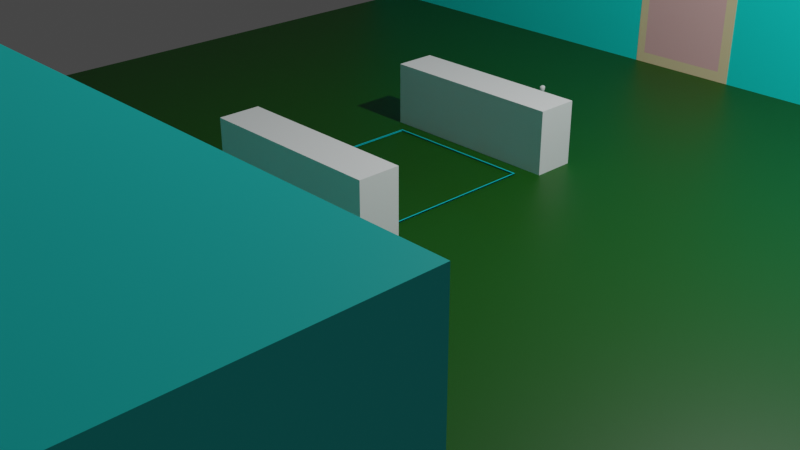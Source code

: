 # Source: CaptureMap.blend  (saved by Blender 3.6.13; exported with 4.5.12 LTS)
import bpy
from mathutils import Matrix  # noqa: F401  (used for matrix-valued properties, if any)

bpy.ops.wm.read_factory_settings(use_empty=True)
scene = bpy.context.scene
scene.name = 'Scene'

# ---- collections
col_collection = bpy.data.collections.new('Collection'); scene.collection.children.link(col_collection)
col_spawnroom_a = bpy.data.collections.new('SpawnRoom A'); scene.collection.children.link(col_spawnroom_a)
col_spawnroom_b = bpy.data.collections.new('SpawnRoom B'); scene.collection.children.link(col_spawnroom_b)

# ---- materials (node trees are filled in below, after node groups)
mat_material_001 = bpy.data.materials.new('Material.001')
mat_material_001.use_transparent_shadow = False
mat_material = bpy.data.materials.new('Material')
mat_material.alpha_threshold = 0.0
mat_material.use_transparent_shadow = False
mat_material.roughness = 0.5
mat_material.line_color = (0.0, 0.0, 0.0, 1.0)
mat_material_002 = bpy.data.materials.new('Material.002')
mat_material_002.use_transparent_shadow = False
mat_material_013 = bpy.data.materials.new('Material.013')
mat_material_013.use_transparent_shadow = False
mat_glass = bpy.data.materials.new('glass')
mat_glass.use_transparent_shadow = False
mat_material_015 = bpy.data.materials.new('Material.015')
mat_material_015.use_transparent_shadow = False
mat_material_014 = bpy.data.materials.new('Material.014')
mat_material_014.use_transparent_shadow = False
mat_glass_001 = bpy.data.materials.new('glass.001')
mat_glass_001.use_transparent_shadow = False

# ---- material node trees
mat_material_001.use_nodes = True; mat_material_001.node_tree.nodes.clear()
_N = mat_material_001.node_tree.nodes; _L = mat_material_001.node_tree.links
n0 = _N.new('ShaderNodeBsdfPrincipled'); n0.name = 'Principled BSDF'; n0.location = (10, 300)
n0.distribution = 'GGX'
n0.subsurface_method = 'RANDOM_WALK_SKIN'
n0.inputs[0].default_value = (0.004411, 0.07301, 0.0, 1.0)
n0.inputs[3].default_value = 1.45
n0.inputs[27].default_value = (0.0, 0.0, 0.0, 1.0)
n0.inputs[28].default_value = 1.0
n1 = _N.new('ShaderNodeOutputMaterial'); n1.name = 'Material Output'; n1.location = (300, 300)
_L.new(n0.outputs[0], n1.inputs[0])
n1.is_active_output = True
mat_material.use_nodes = True; mat_material.node_tree.nodes.clear()
_N = mat_material.node_tree.nodes; _L = mat_material.node_tree.links
n0 = _N.new('ShaderNodeOutputMaterial'); n0.name = 'Material Output'; n0.location = (300, 300)
n1 = _N.new('ShaderNodeBsdfPrincipled'); n1.name = 'Principled BSDF'; n1.location = (10, 300)
n1.distribution = 'GGX'
n1.subsurface_method = 'RANDOM_WALK_SKIN'
n1.inputs[0].default_value = (0.0, 0.7464, 0.8, 1.0)
n1.inputs[3].default_value = 1.45
n1.inputs[27].default_value = (0.0, 0.0, 0.0, 1.0)
n1.inputs[28].default_value = 1.0
_L.new(n1.outputs[0], n0.inputs[0])
n0.is_active_output = True
mat_material_002.use_nodes = True; mat_material_002.node_tree.nodes.clear()
_N = mat_material_002.node_tree.nodes; _L = mat_material_002.node_tree.links
n0 = _N.new('ShaderNodeBsdfPrincipled'); n0.name = 'Principled BSDF'; n0.location = (10, 300)
n0.distribution = 'GGX'
n0.subsurface_method = 'RANDOM_WALK_SKIN'
n0.inputs[0].default_value = (0.003196, 0.8, 0.7454, 1.0)
n0.inputs[3].default_value = 1.45
n0.inputs[27].default_value = (0.0, 0.0, 0.0, 1.0)
n0.inputs[28].default_value = 1.0
n1 = _N.new('ShaderNodeOutputMaterial'); n1.name = 'Material Output'; n1.location = (300, 300)
_L.new(n0.outputs[0], n1.inputs[0])
n1.is_active_output = True
mat_material_013.use_nodes = True; mat_material_013.node_tree.nodes.clear()
_N = mat_material_013.node_tree.nodes; _L = mat_material_013.node_tree.links
n0 = _N.new('ShaderNodeBsdfPrincipled'); n0.name = 'Principled BSDF'; n0.location = (10, 300)
n0.distribution = 'GGX'
n0.subsurface_method = 'RANDOM_WALK_SKIN'
n0.inputs[0].default_value = (0.8, 0.6458, 0.3747, 1.0)
n0.inputs[3].default_value = 1.45
n0.inputs[27].default_value = (0.0, 0.0, 0.0, 1.0)
n0.inputs[28].default_value = 1.0
n1 = _N.new('ShaderNodeOutputMaterial'); n1.name = 'Material Output'; n1.location = (300, 300)
_L.new(n0.outputs[0], n1.inputs[0])
n1.is_active_output = True
mat_glass.use_nodes = True; mat_glass.node_tree.nodes.clear()
_N = mat_glass.node_tree.nodes; _L = mat_glass.node_tree.links
n0 = _N.new('ShaderNodeBsdfPrincipled'); n0.name = 'Principled BSDF'; n0.location = (10, 300)
n0.distribution = 'GGX'
n0.subsurface_method = 'RANDOM_WALK_SKIN'
n0.inputs[0].default_value = (0.8, 0.4503, 0.456, 1.0)
n0.inputs[3].default_value = 1.45
n0.inputs[27].default_value = (0.0, 0.0, 0.0, 1.0)
n0.inputs[28].default_value = 1.0
n1 = _N.new('ShaderNodeOutputMaterial'); n1.name = 'Material Output'; n1.location = (300, 300)
_L.new(n0.outputs[0], n1.inputs[0])
n1.is_active_output = True
mat_material_015.use_nodes = True; mat_material_015.node_tree.nodes.clear()
_N = mat_material_015.node_tree.nodes; _L = mat_material_015.node_tree.links
n0 = _N.new('ShaderNodeBsdfPrincipled'); n0.name = 'Principled BSDF'; n0.location = (10, 300)
n0.distribution = 'GGX'
n0.subsurface_method = 'RANDOM_WALK_SKIN'
n0.inputs[0].default_value = (0.003196, 0.8, 0.7454, 1.0)
n0.inputs[3].default_value = 1.45
n0.inputs[27].default_value = (0.0, 0.0, 0.0, 1.0)
n0.inputs[28].default_value = 1.0
n1 = _N.new('ShaderNodeOutputMaterial'); n1.name = 'Material Output'; n1.location = (300, 300)
_L.new(n0.outputs[0], n1.inputs[0])
n1.is_active_output = True
mat_material_014.use_nodes = True; mat_material_014.node_tree.nodes.clear()
_N = mat_material_014.node_tree.nodes; _L = mat_material_014.node_tree.links
n0 = _N.new('ShaderNodeBsdfPrincipled'); n0.name = 'Principled BSDF'; n0.location = (10, 300)
n0.distribution = 'GGX'
n0.subsurface_method = 'RANDOM_WALK_SKIN'
n0.inputs[0].default_value = (0.8, 0.6458, 0.3747, 1.0)
n0.inputs[3].default_value = 1.45
n0.inputs[27].default_value = (0.0, 0.0, 0.0, 1.0)
n0.inputs[28].default_value = 1.0
n1 = _N.new('ShaderNodeOutputMaterial'); n1.name = 'Material Output'; n1.location = (300, 300)
_L.new(n0.outputs[0], n1.inputs[0])
n1.is_active_output = True
mat_glass_001.use_nodes = True; mat_glass_001.node_tree.nodes.clear()
_N = mat_glass_001.node_tree.nodes; _L = mat_glass_001.node_tree.links
n0 = _N.new('ShaderNodeBsdfPrincipled'); n0.name = 'Principled BSDF'; n0.location = (10, 300)
n0.distribution = 'GGX'
n0.subsurface_method = 'RANDOM_WALK_SKIN'
n0.inputs[0].default_value = (0.8, 0.4503, 0.456, 1.0)
n0.inputs[3].default_value = 1.45
n0.inputs[27].default_value = (0.0, 0.0, 0.0, 1.0)
n0.inputs[28].default_value = 1.0
n1 = _N.new('ShaderNodeOutputMaterial'); n1.name = 'Material Output'; n1.location = (300, 300)
_L.new(n0.outputs[0], n1.inputs[0])
n1.is_active_output = True

# ---- world
world_world = bpy.data.worlds.new('World'); scene.world = world_world
world_world.use_nodes = True; world_world.node_tree.nodes.clear()
_N = world_world.node_tree.nodes; _L = world_world.node_tree.links
n0 = _N.new('ShaderNodeOutputWorld'); n0.name = 'World Output'; n0.location = (300, 300)
n1 = _N.new('ShaderNodeBackground'); n1.name = 'Background'; n1.location = (10, 300)
n1.inputs[0].default_value = (0.05088, 0.05088, 0.05088, 1.0)
_L.new(n1.outputs[0], n0.inputs[0])
n0.is_active_output = True
world_world.color = (0.05088, 0.05088, 0.05088)
world_world.use_sun_shadow = False
world_world.sun_shadow_jitter_overblur = 0.0

# ---- cameras
cam_camera = bpy.data.cameras.new('Camera')
cam_camera.clip_end = 100.0
cam_camera.ortho_scale = 7.314

# ---- lights
light_light = bpy.data.lights.new('Light', 'POINT')
light_light.transmission_factor = 0.0
light_light.energy = 1000.0
light_light.shadow_soft_size = 0.1
light_light.shadow_maximum_resolution = 0.006
light_light.use_absolute_resolution = True

# ---- meshes
me_cube = bpy.data.meshes.new('Cube')
me_cube.from_pydata([(1.0, 1.0, 2.0), (1.0, 1.0, 0.0), (1.0, -1.0, 2.0), (1.0, -1.0, 0.0), (-1.0, 1.0, 2.0), (-1.0, 1.0, 0.0), (-1.0, -1.0, 2.0), (-1.0, -1.0, 0.0)], [], [(0, 4, 6, 2), (3, 2, 6, 7), (7, 6, 4, 5), (5, 1, 3, 7), (1, 0, 2, 3), (5, 4, 0, 1)])
_uv = me_cube.uv_layers.new(name='UVMap')
_uv.uv.foreach_set('vector', [0.625, 0.5, 0.875, 0.5, 0.875, 0.75, 0.625, 0.75, 0.375, 0.75, 0.625, 0.75, 0.625, 1.0, 0.375, 1.0, 0.375, 0.0, 0.625, 0.0, 0.625, 0.25, 0.375, 0.25, 0.125, 0.5, 0.375, 0.5, 0.375, 0.75, 0.125, 0.75, 0.375, 0.5, 0.625, 0.5, 0.625, 0.75, 0.375, 0.75, 0.375, 0.25, 0.625, 0.25, 0.625, 0.5, 0.375, 0.5])
me_cube.materials.append(mat_material_001)
me_cube.use_mirror_vertex_groups = False
me_cube.update()
me_cube_001 = bpy.data.meshes.new('Cube.001')
me_cube_001.from_pydata([(0.9301, 0.9301, 2.317), (0.9301, 0.9301, 2.329), (0.9301, -0.9301, 2.317), (0.9301, -0.9301, 2.329), (-0.9301, 0.9301, 2.317), (-0.9301, 0.9301, 2.329), (-0.9301, -0.9301, 2.317), (-0.9301, -0.9301, 2.329), (0.9181, 0.9181, 2.323), (-0.9181, 0.9181, 2.323), (-0.9181, -0.9181, 2.323), (0.9181, -0.9181, 2.323), (0.9301, 0.9301, 2.562), (0.9181, 0.9181, 2.567), (-0.9181, 0.9181, 2.567), (-0.9301, 0.9301, 2.562), (-0.9301, 0.9301, 2.573), (0.9301, 0.9301, 2.573), (-0.9181, -0.9181, 2.567), (-0.9301, -0.9301, 2.562), (-0.9301, -0.9301, 2.573), (0.9181, -0.9181, 2.567), (0.9301, -0.9301, 2.562), (0.9301, -0.9301, 2.573)], [], [(8, 0, 4, 9), (9, 5, 1, 8), (9, 4, 6, 10), (10, 7, 5, 9), (10, 6, 2, 11), (11, 3, 7, 10), (11, 2, 0, 8), (8, 1, 3, 11), (13, 14, 15, 12), (14, 13, 17, 16), (14, 18, 19, 15), (18, 14, 16, 20), (18, 21, 22, 19), (21, 18, 20, 23), (21, 13, 12, 22), (13, 21, 23, 17), (3, 1, 17, 23), (1, 5, 16, 17), (5, 7, 20, 16), (6, 4, 15, 19), (0, 2, 22, 12), (7, 3, 23, 20), (2, 6, 19, 22), (4, 0, 12, 15)])
_uv = me_cube_001.uv_layers.new(name='UVMap')
_uv.uv.foreach_set('vector', [0.625, 0.5, 0.625, 0.5, 0.875, 0.5, 0.875, 0.5, 0.875, 0.5, 0.875, 0.5, 0.625, 0.5, 0.625, 0.5, 0.875, 0.5, 0.875, 0.5, 0.875, 0.75, 0.875, 0.75, 0.875, 0.75, 0.875, 0.75, 0.875, 0.5, 0.875, 0.5, 0.875, 0.75, 0.875, 0.75, 0.625, 0.75, 0.625, 0.75, 0.625, 0.75, 0.625, 0.75, 0.875, 0.75, 0.875, 0.75, 0.625, 0.75, 0.625, 0.75, 0.625, 0.5, 0.625, 0.5, 0.625, 0.5, 0.625, 0.5, 0.625, 0.75, 0.625, 0.75, 0.625, 0.5, 0.875, 0.5, 0.875, 0.5, 0.625, 0.5, 0.875, 0.5, 0.625, 0.5, 0.625, 0.5, 0.875, 0.5, 0.875, 0.5, 0.875, 0.75, 0.875, 0.75, 0.875, 0.5, 0.875, 0.75, 0.875, 0.5, 0.875, 0.5, 0.875, 0.75, 0.875, 0.75, 0.625, 0.75, 0.625, 0.75, 0.875, 0.75, 0.625, 0.75, 0.875, 0.75, 0.875, 0.75, 0.625, 0.75, 0.625, 0.75, 0.625, 0.5, 0.625, 0.5, 0.625, 0.75, 0.625, 0.5, 0.625, 0.75, 0.625, 0.75, 0.625, 0.5, 0.625, 0.75, 0.625, 0.5, 0.625, 0.5, 0.625, 0.75, 0.625, 0.5, 0.875, 0.5, 0.875, 0.5, 0.625, 0.5, 0.875, 0.5, 0.875, 0.75, 0.875, 0.75, 0.875, 0.5, 0.875, 0.75, 0.875, 0.5, 0.875, 0.5, 0.875, 0.75, 0.625, 0.5, 0.625, 0.75, 0.625, 0.75, 0.625, 0.5, 0.875, 0.75, 0.625, 0.75, 0.625, 0.75, 0.875, 0.75, 0.625, 0.75, 0.875, 0.75, 0.875, 0.75, 0.625, 0.75, 0.875, 0.5, 0.625, 0.5, 0.625, 0.5, 0.875, 0.5])
me_cube_001.materials.append(mat_material)
me_cube_001.use_mirror_vertex_groups = False
me_cube_001.update()
me_cube_003 = bpy.data.meshes.new('Cube.003')
me_cube_003.from_pydata([(0.8852, -0.1344, 3.369), (0.8862, 0.03036, 5.009), (0.8852, 0.8624, 3.369), (1.0, 0.7715, 5.009), (0.0, 0.8301, 3.369), (0.0, 0.9006, 5.009), (0.0, -0.1667, 3.369), (0.0, -0.2912, 5.009), (0.1894, 0.6211, 0.3801), (0.8106, 0.6211, 0.3801), (0.8106, 0.04362, 0.3801), (0.1894, 0.04362, 0.3801), (0.8467, 0.7158, 1.776), (0.1273, 0.7158, 1.776), (0.8467, -0.0511, 1.776), (0.1273, -0.0511, 1.776), (0.8106, 0.6211, -0.01407), (0.1894, 0.6211, -0.01407), (0.8106, 0.04362, -0.01407), (0.1894, 0.04362, -0.01407), (0.2118, -0.6354, 0.378), (0.7882, -0.6354, 0.378), (0.2118, -0.6354, -0.01407), (0.7882, -0.6354, -0.01407), (0.0, 0.79, 6.002), (0.2692, 0.6785, 6.002), (0.2692, 0.14, 6.002), (0.0, 0.02851, 6.002), (1.054, 0.6209, 3.051), (1.054, 0.2222, 3.051), (1.404, 0.6209, 3.036), (1.404, 0.2222, 3.036), (1.397, 0.1533, 5.308), (1.397, 0.6899, 5.308), (1.477, 0.1974, 4.154), (1.477, 0.6458, 4.154), (1.045, 0.6458, 4.075), (1.032, 0.1974, 4.121), (0.0, 0.8106, 5.852), (1.0, 0.729, 5.812), (1.0, -0.06421, 5.812), (0.0, -0.1458, 5.794), (0.0, 0.7284, 6.378), (0.0, 0.09006, 6.378), (0.2351, 0.6349, 6.378), (0.2351, 0.1835, 6.378), (0.0, 0.9156, 6.706), (0.0, -0.1715, 6.525), (0.378, 0.7783, 6.702), (0.3771, -0.02953, 6.521), (0.0, 0.9727, 7.485), (0.0, -0.1246, 7.357), (0.3794, 0.8699, 7.436), (0.3794, -0.01564, 7.337), (0.0, 0.9603, 7.092), (0.5455, 0.8066, 7.085), (0.5468, -0.0267, 7.016), (0.0, -0.1801, 7.014), (0.8852, 0.3909, 3.369), (1.0, 0.4216, 5.009), (0.0, 0.3324, 3.009), (0.8106, 0.3324, 0.3801), (0.1894, 0.3324, 0.3801), (0.1273, 0.3324, 1.776), (0.8467, 0.3324, 1.776), (0.8106, 0.3324, -0.01407), (0.1894, 0.3324, -0.01407), (1.0, 0.3324, 5.852), (1.054, 0.4216, 3.051), (1.404, 0.4216, 3.036), (1.397, 0.4216, 5.308), (1.477, 0.4216, 4.154), (1.032, 0.4216, 4.121), (0.3807, 0.4092, 6.002), (0.3821, 0.4092, 6.372), (0.5157, 0.4092, 6.501), (0.0, 0.4046, 7.68), (0.516, 0.4029, 7.432), (0.5053, 0.3931, 7.102), (0.6209, 0.7821, 4.394), (0.6209, -0.046, 4.394), (0.0, -0.2185, 4.394), (0.0, 0.8833, 4.394), (0.6209, 0.3777, 4.394), (0.0, 0.6479, 6.306), (0.2129, 0.578, 6.306), (0.2129, 0.2405, 6.306), (0.0, 0.1706, 6.306), (0.3227, 0.4092, 6.304), (1.046, 0.4216, 2.606), (1.046, 0.3324, 2.606), (1.046, 0.5108, 2.606), (1.194, 0.5108, 2.601), (1.194, 0.4216, 2.601), (1.194, 0.3324, 2.601)], [], [(82, 5, 3, 79), (83, 59, 1, 80), (6, 15, 14, 0), (7, 1, 40, 41), (60, 63, 15, 6), (80, 1, 7, 81), (12, 9, 8, 13), (64, 61, 9, 12), (15, 11, 10, 14), (63, 62, 11, 15), (61, 10, 18, 65), (58, 64, 12, 2), (2, 12, 13, 4), (66, 65, 18, 19), (19, 18, 23, 22), (8, 9, 16, 17), (62, 8, 17, 66), (21, 20, 22, 23), (11, 19, 22, 20), (10, 11, 20, 21), (18, 10, 21, 23), (88, 85, 44, 74), (72, 36, 28, 68), (3, 5, 38, 39), (68, 28, 91, 89), (71, 34, 31, 69), (36, 35, 30, 28), (34, 37, 29, 31), (3, 39, 33), (67, 40, 32, 70), (40, 1, 32), (32, 1, 37, 34), (3, 33, 35, 36), (70, 32, 34, 71), (59, 3, 36, 72), (24, 25, 39, 38), (73, 26, 40, 67), (26, 27, 41, 40), (43, 45, 49, 47), (87, 86, 45, 43), (85, 84, 42, 44), (78, 55, 52, 77), (44, 42, 46, 48), (74, 44, 48, 75), (77, 76, 51, 53), (57, 56, 53, 51), (55, 54, 50, 52), (48, 46, 54, 55), (47, 49, 56, 57), (75, 48, 55, 78), (49, 75, 78, 56), (52, 50, 76, 77), (45, 74, 75, 49), (56, 78, 77, 53), (25, 73, 67, 39), (1, 59, 72, 37), (33, 70, 71, 35), (35, 71, 69, 30), (28, 30, 92, 91), (37, 72, 68, 29), (86, 88, 74, 45), (11, 62, 66, 19), (17, 16, 65, 66), (0, 14, 64, 58), (9, 61, 65, 16), (13, 8, 62, 63), (14, 10, 61, 64), (4, 13, 63, 60), (79, 3, 59, 83), (2, 79, 83, 58), (0, 80, 81, 6), (58, 83, 80, 0), (4, 82, 79, 2), (70, 33, 39, 67), (26, 73, 88, 86), (25, 24, 84, 85), (27, 26, 86, 87), (73, 25, 85, 88), (89, 91, 92, 93), (90, 89, 93, 94), (69, 31, 94, 93), (30, 69, 93, 92), (29, 68, 89, 90), (31, 29, 90, 94)])
_uv = me_cube_003.uv_layers.new(name='UVMap')
_uv.uv.foreach_set('vector', [0.5, 0.375, 0.625, 0.3759, 0.625, 0.5, 0.5, 0.5, 0.5, 0.625, 0.625, 0.625, 0.625, 0.7649, 0.5, 0.75, 0.25, 0.75, 0.25, 0.75, 0.375, 0.75, 0.375, 0.75, 0.625, 0.875, 0.625, 0.7649, 0.625, 0.75, 0.625, 0.875, 0.25, 0.625, 0.25, 0.625, 0.25, 0.75, 0.25, 0.75, 0.5, 0.75, 0.625, 0.7649, 0.625, 0.875, 0.5, 0.875, 0.375, 0.5, 0.375, 0.5, 0.25, 0.5, 0.25, 0.5, 0.375, 0.625, 0.375, 0.625, 0.375, 0.5, 0.375, 0.5, 0.25, 0.75, 0.25, 0.75, 0.375, 0.75, 0.375, 0.75, 0.25, 0.625, 0.25, 0.625, 0.25, 0.75, 0.25, 0.75, 0.375, 0.625, 0.375, 0.75, 0.375, 0.75, 0.375, 0.625, 0.375, 0.625, 0.375, 0.625, 0.375, 0.5, 0.375, 0.5, 0.375, 0.5, 0.375, 0.5, 0.25, 0.5, 0.25, 0.5, 0.25, 0.625, 0.375, 0.625, 0.375, 0.75, 0.25, 0.75, 0.25, 0.75, 0.375, 0.75, 0.375, 0.75, 0.25, 0.75, 0.25, 0.5, 0.375, 0.5, 0.375, 0.5, 0.25, 0.5, 0.25, 0.625, 0.25, 0.5, 0.25, 0.5, 0.25, 0.625, 0.375, 0.75, 0.25, 0.75, 0.25, 0.75, 0.375, 0.75, 0.25, 0.75, 0.25, 0.75, 0.25, 0.75, 0.25, 0.75, 0.375, 0.75, 0.25, 0.75, 0.25, 0.75, 0.375, 0.75, 0.375, 0.75, 0.375, 0.75, 0.375, 0.75, 0.375, 0.75, 0.6461, 0.625, 0.6461, 0.5442, 0.6461, 0.5442, 0.6461, 0.625, 0.625, 0.625, 0.625, 0.5, 0.625, 0.5, 0.625, 0.625, 0.625, 0.5, 0.625, 0.3759, 0.625, 0.375, 0.625, 0.5, 0.625, 0.625, 0.625, 0.5, 0.625, 0.5, 0.625, 0.625, 0.625, 0.625, 0.625, 0.75, 0.625, 0.75, 0.625, 0.625, 0.625, 0.5, 0.625, 0.5, 0.625, 0.5, 0.625, 0.5, 0.625, 0.75, 0.625, 0.75, 0.625, 0.75, 0.625, 0.75, 0.625, 0.5, 0.625, 0.5, 0.625, 0.5, 0.625, 0.625, 0.625, 0.75, 0.625, 0.75, 0.625, 0.625, 0.625, 0.75, 0.625, 0.7649, 0.625, 0.75, 0.625, 0.75, 0.625, 0.7649, 0.625, 0.75, 0.625, 0.75, 0.625, 0.5, 0.625, 0.5, 0.625, 0.5, 0.625, 0.5, 0.625, 0.625, 0.625, 0.75, 0.625, 0.75, 0.625, 0.625, 0.625, 0.625, 0.625, 0.5, 0.625, 0.5, 0.625, 0.625, 0.75, 0.5442, 0.6461, 0.5442, 0.625, 0.5, 0.75, 0.5, 0.6461, 0.625, 0.6461, 0.7058, 0.625, 0.75, 0.625, 0.625, 0.6461, 0.7058, 0.75, 0.7058, 0.75, 0.75, 0.625, 0.75, 0.75, 0.7058, 0.6461, 0.7058, 0.6461, 0.7058, 0.75, 0.7058, 0.75, 0.7058, 0.6461, 0.7058, 0.6461, 0.7058, 0.75, 0.7058, 0.6461, 0.5442, 0.75, 0.5442, 0.75, 0.5442, 0.6461, 0.5442, 0.6461, 0.625, 0.6461, 0.5442, 0.6461, 0.5442, 0.6461, 0.625, 0.6461, 0.5442, 0.75, 0.5442, 0.75, 0.5442, 0.6461, 0.5442, 0.6461, 0.625, 0.6461, 0.5442, 0.6461, 0.5442, 0.6461, 0.625, 0.6461, 0.625, 0.75, 0.625, 0.75, 0.7058, 0.6461, 0.7058, 0.75, 0.7058, 0.6461, 0.7058, 0.6461, 0.7058, 0.75, 0.7058, 0.6461, 0.5442, 0.75, 0.5442, 0.75, 0.5442, 0.6461, 0.5442, 0.6461, 0.5442, 0.75, 0.5442, 0.75, 0.5442, 0.6461, 0.5442, 0.75, 0.7058, 0.6461, 0.7058, 0.6461, 0.7058, 0.75, 0.7058, 0.6461, 0.625, 0.6461, 0.5442, 0.6461, 0.5442, 0.6461, 0.625, 0.6461, 0.7058, 0.6461, 0.625, 0.6461, 0.625, 0.6461, 0.7058, 0.6461, 0.5442, 0.75, 0.5442, 0.75, 0.625, 0.6461, 0.625, 0.6461, 0.7058, 0.6461, 0.625, 0.6461, 0.625, 0.6461, 0.7058, 0.6461, 0.7058, 0.6461, 0.625, 0.6461, 0.625, 0.6461, 0.7058, 0.6461, 0.5442, 0.6461, 0.625, 0.625, 0.625, 0.625, 0.5, 0.625, 0.7649, 0.625, 0.625, 0.625, 0.625, 0.625, 0.75, 0.625, 0.5, 0.625, 0.625, 0.625, 0.625, 0.625, 0.5, 0.625, 0.5, 0.625, 0.625, 0.625, 0.625, 0.625, 0.5, 0.625, 0.5, 0.625, 0.5, 0.625, 0.5, 0.625, 0.5, 0.625, 0.75, 0.625, 0.625, 0.625, 0.625, 0.625, 0.75, 0.6461, 0.7058, 0.6461, 0.625, 0.6461, 0.625, 0.6461, 0.7058, 0.25, 0.75, 0.25, 0.625, 0.25, 0.625, 0.25, 0.75, 0.25, 0.5, 0.375, 0.5, 0.375, 0.625, 0.25, 0.625, 0.375, 0.75, 0.375, 0.75, 0.375, 0.625, 0.375, 0.625, 0.375, 0.5, 0.375, 0.625, 0.375, 0.625, 0.375, 0.5, 0.25, 0.5, 0.25, 0.5, 0.25, 0.625, 0.25, 0.625, 0.375, 0.75, 0.375, 0.75, 0.375, 0.625, 0.375, 0.625, 0.25, 0.5, 0.25, 0.5, 0.25, 0.625, 0.25, 0.625, 0.5, 0.5, 0.625, 0.5, 0.625, 0.625, 0.5, 0.625, 0.375, 0.5, 0.5, 0.5, 0.5, 0.625, 0.375, 0.625, 0.375, 0.75, 0.5, 0.75, 0.5, 0.875, 0.375, 0.875, 0.375, 0.625, 0.5, 0.625, 0.5, 0.75, 0.375, 0.75, 0.375, 0.375, 0.5, 0.375, 0.5, 0.5, 0.375, 0.5, 0.625, 0.625, 0.625, 0.5, 0.625, 0.5, 0.625, 0.625, 0.6461, 0.7058, 0.6461, 0.625, 0.6461, 0.625, 0.6461, 0.7058, 0.6461, 0.5442, 0.75, 0.5442, 0.75, 0.5442, 0.6461, 0.5442, 0.75, 0.7058, 0.6461, 0.7058, 0.6461, 0.7058, 0.75, 0.7058, 0.6461, 0.625, 0.6461, 0.5442, 0.6461, 0.5442, 0.6461, 0.625, 0.625, 0.625, 0.625, 0.5, 0.625, 0.5, 0.625, 0.625, 0.625, 0.75, 0.625, 0.625, 0.625, 0.625, 0.625, 0.75, 0.625, 0.625, 0.625, 0.75, 0.625, 0.75, 0.625, 0.625, 0.625, 0.5, 0.625, 0.625, 0.625, 0.625, 0.625, 0.5, 0.625, 0.75, 0.625, 0.625, 0.625, 0.625, 0.625, 0.75, 0.625, 0.75, 0.625, 0.75, 0.625, 0.75, 0.625, 0.75])
me_cube_003.use_remesh_fix_poles = True
me_cube_003.use_remesh_preserve_attributes = False
me_cube_003.use_mirror_vertex_groups = False
me_cube_003.update()
me_cube_002 = bpy.data.meshes.new('Cube.002')
me_cube_002.from_pydata([(-1.0, -1.0, -0.7268), (-1.0, -1.0, 1.0), (-1.0, 1.0, -0.7268), (-1.0, 1.0, 1.0), (1.0, -1.0, -0.7268), (1.0, -1.0, 1.0), (1.0, 1.0, -0.7268), (1.0, 1.0, 1.0), (-1.118, 1.118, -0.8448), (-1.118, -1.118, -0.8448), (-1.118, -1.118, 1.118), (-1.118, 1.118, 1.118), (1.118, 1.118, -0.8448), (1.118, 1.118, 1.118), (1.118, -1.118, -0.8448), (1.118, -1.118, 1.118), (-0.1067, -1.0, -0.7389), (-0.1067, -1.0, 0.04651), (0.1546, -1.0, -0.7389), (0.1546, -1.0, 0.04651), (0.1546, -1.118, 0.04651), (-0.1067, -1.118, -0.7389), (-0.1067, -1.118, 0.04651), (0.1546, -1.118, -0.7389)], [], [(0, 2, 3, 1), (2, 6, 7, 3), (6, 4, 5, 7), (16, 0, 1, 5, 4, 18, 19, 17), (18, 4, 0, 16), (2, 0, 4, 6), (7, 5, 1, 3), (9, 10, 11, 8), (8, 11, 13, 12), (12, 13, 15, 14), (14, 15, 10, 9, 21, 22, 20, 23), (21, 9, 14, 23), (8, 12, 14, 9), (13, 11, 10, 15), (21, 16, 17, 22), (18, 23, 20, 19), (23, 18, 16, 21), (17, 19, 20, 22)])
me_cube_002.polygons.foreach_set('material_index', [0, 0, 0, 0, 0, 0, 0, 0, 0, 0, 0, 0, 0, 0, 11880, 11880, 11880, 11880])
_uv = me_cube_002.uv_layers.new(name='UVMap')
_uv.uv.foreach_set('vector', [0.375, 0.0, 0.375, 0.25, 0.625, 0.25, 0.625, 0.0, 0.375, 0.25, 0.375, 0.5, 0.625, 0.5, 0.625, 0.25, 0.375, 0.5, 0.375, 0.75, 0.625, 0.75, 0.625, 0.5, 0.4076, 0.8883, 0.375, 1.0, 0.625, 1.0, 0.625, 0.75, 0.375, 0.75, 0.4076, 0.8557, 0.5058, 0.8557, 0.5058, 0.8883, 0.4076, 0.8557, 0.375, 0.75, 0.375, 1.0, 0.4076, 0.8883, 0.125, 0.5, 0.125, 0.75, 0.375, 0.75, 0.375, 0.5, 0.625, 0.5, 0.625, 0.75, 0.875, 0.75, 0.875, 0.5, 0.375, 0.0, 0.625, 0.0, 0.625, 0.25, 0.375, 0.25, 0.375, 0.25, 0.625, 0.25, 0.625, 0.5, 0.375, 0.5, 0.375, 0.5, 0.625, 0.5, 0.625, 0.75, 0.375, 0.75, 0.375, 0.75, 0.625, 0.75, 0.625, 1.0, 0.375, 1.0, 0.4174, 0.8869, 0.5052, 0.8869, 0.5052, 0.8577, 0.4174, 0.8577, 0.4174, 0.8869, 0.375, 1.0, 0.375, 0.75, 0.4174, 0.8577, 0.125, 0.5, 0.375, 0.5, 0.375, 0.75, 0.125, 0.75, 0.625, 0.5, 0.875, 0.5, 0.875, 0.75, 0.625, 0.75, 0.375, 0.1196, 0.375, 0.1621, 0.625, 0.1621, 0.625, 0.1196, 0.375, 0.5879, 0.375, 0.6304, 0.625, 0.6304, 0.625, 0.5879, 0.375, 0.6304, 0.375, 0.5879, 0.125, 0.5879, 0.125, 0.6304, 0.875, 0.5879, 0.625, 0.5879, 0.625, 0.6304, 0.875, 0.6304])
me_cube_002.materials.append(mat_material_002)
me_cube_002.update()
me_cube_005 = bpy.data.meshes.new('Cube.005')
me_cube_005.from_pydata([(-0.1067, 0.0009198, -0.005072), (-0.1067, 0.0009198, 0.7803), (0.1546, 0.0009198, -0.005072), (0.1546, 0.0009198, 0.7803), (0.1546, -0.1171, 0.7803), (-0.1067, -0.1171, -0.005072), (-0.1067, -0.1171, 0.7803), (0.1546, -0.1171, -0.005072), (0.1283, -0.1171, 0.07072), (-0.08523, -0.1171, 0.07072), (-0.08523, -0.1171, 0.7126), (0.1283, -0.1171, 0.7126), (0.1283, 0.0009198, 0.7126), (-0.08523, 0.0009198, 0.07072), (-0.08523, 0.0009198, 0.7126), (0.1283, 0.0009198, 0.07072)], [], [(5, 6, 1, 0), (2, 3, 4, 7), (3, 1, 6, 4), (10, 6, 5, 7, 4, 11, 8, 9), (11, 4, 6, 10), (9, 8, 11, 10), (7, 5, 0, 2), (12, 3, 2, 0, 1, 14, 13, 15), (14, 12, 15, 13), (1, 3, 12, 14)])
me_cube_005.polygons.foreach_set('material_index', [0, 0, 0, 0, 0, 1, 0, 0, 1, 0])
_uv = me_cube_005.uv_layers.new(name='UVMap')
_uv.uv.foreach_set('vector', [0.375, 0.1196, 0.625, 0.1196, 0.625, 0.1621, 0.375, 0.1621, 0.375, 0.5879, 0.625, 0.5879, 0.625, 0.6304, 0.375, 0.6304, 0.625, 0.5879, 0.625, 0.1621, 0.625, 0.1196, 0.625, 0.6304, 0.6035, 0.1616, 0.625, 0.1196, 0.375, 0.1196, 0.375, 0.6304, 0.625, 0.6304, 0.6035, 0.579, 0.3991, 0.579, 0.3991, 0.1616, 0.6035, 0.579, 0.625, 0.6304, 0.625, 0.1196, 0.6035, 0.1616, 0.3991, 0.1616, 0.3991, 0.579, 0.6035, 0.579, 0.6035, 0.1616, 0.375, 0.6304, 0.375, 0.1196, 0.375, 0.1621, 0.375, 0.5879, 0.6035, 0.5451, 0.625, 0.5879, 0.375, 0.5879, 0.375, 0.1621, 0.625, 0.1621, 0.6035, 0.1971, 0.3991, 0.1971, 0.3991, 0.5451, 0.6035, 0.1971, 0.6035, 0.5451, 0.3991, 0.5451, 0.3991, 0.1971, 0.625, 0.1621, 0.625, 0.5879, 0.6035, 0.5451, 0.6035, 0.1971])
me_cube_005.materials.append(mat_material_013)
me_cube_005.materials.append(mat_glass)
me_cube_005.update()
me_cube_009 = bpy.data.meshes.new('Cube.009')
me_cube_009.from_pydata([(-1.0, -1.0, -0.7268), (-1.0, -1.0, 1.0), (-1.0, 1.0, -0.7268), (-1.0, 1.0, 1.0), (1.0, -1.0, -0.7268), (1.0, -1.0, 1.0), (1.0, 1.0, -0.7268), (1.0, 1.0, 1.0), (-1.118, 1.118, -0.8448), (-1.118, -1.118, -0.8448), (-1.118, -1.118, 1.118), (-1.118, 1.118, 1.118), (1.118, 1.118, -0.8448), (1.118, 1.118, 1.118), (1.118, -1.118, -0.8448), (1.118, -1.118, 1.118), (-0.1067, -1.0, -0.7389), (-0.1067, -1.0, 0.04651), (0.1546, -1.0, -0.7389), (0.1546, -1.0, 0.04651), (0.1546, -1.118, 0.04651), (-0.1067, -1.118, -0.7389), (-0.1067, -1.118, 0.04651), (0.1546, -1.118, -0.7389)], [], [(0, 2, 3, 1), (2, 6, 7, 3), (6, 4, 5, 7), (16, 0, 1, 5, 4, 18, 19, 17), (18, 4, 0, 16), (2, 0, 4, 6), (7, 5, 1, 3), (9, 10, 11, 8), (8, 11, 13, 12), (12, 13, 15, 14), (14, 15, 10, 9, 21, 22, 20, 23), (21, 9, 14, 23), (8, 12, 14, 9), (13, 11, 10, 15), (21, 16, 17, 22), (18, 23, 20, 19), (23, 18, 16, 21), (17, 19, 20, 22)])
me_cube_009.polygons.foreach_set('material_index', [0, 0, 0, 0, 0, 0, 0, 0, 0, 0, 0, 0, 0, 0, 11880, 11880, 11880, 11880])
_uv = me_cube_009.uv_layers.new(name='UVMap')
_uv.uv.foreach_set('vector', [0.375, 0.0, 0.375, 0.25, 0.625, 0.25, 0.625, 0.0, 0.375, 0.25, 0.375, 0.5, 0.625, 0.5, 0.625, 0.25, 0.375, 0.5, 0.375, 0.75, 0.625, 0.75, 0.625, 0.5, 0.4076, 0.8883, 0.375, 1.0, 0.625, 1.0, 0.625, 0.75, 0.375, 0.75, 0.4076, 0.8557, 0.5058, 0.8557, 0.5058, 0.8883, 0.4076, 0.8557, 0.375, 0.75, 0.375, 1.0, 0.4076, 0.8883, 0.125, 0.5, 0.125, 0.75, 0.375, 0.75, 0.375, 0.5, 0.625, 0.5, 0.625, 0.75, 0.875, 0.75, 0.875, 0.5, 0.375, 0.0, 0.625, 0.0, 0.625, 0.25, 0.375, 0.25, 0.375, 0.25, 0.625, 0.25, 0.625, 0.5, 0.375, 0.5, 0.375, 0.5, 0.625, 0.5, 0.625, 0.75, 0.375, 0.75, 0.375, 0.75, 0.625, 0.75, 0.625, 1.0, 0.375, 1.0, 0.4174, 0.8869, 0.5052, 0.8869, 0.5052, 0.8577, 0.4174, 0.8577, 0.4174, 0.8869, 0.375, 1.0, 0.375, 0.75, 0.4174, 0.8577, 0.125, 0.5, 0.375, 0.5, 0.375, 0.75, 0.125, 0.75, 0.625, 0.5, 0.875, 0.5, 0.875, 0.75, 0.625, 0.75, 0.375, 0.1196, 0.375, 0.1621, 0.625, 0.1621, 0.625, 0.1196, 0.375, 0.5879, 0.375, 0.6304, 0.625, 0.6304, 0.625, 0.5879, 0.375, 0.6304, 0.375, 0.5879, 0.125, 0.5879, 0.125, 0.6304, 0.875, 0.5879, 0.625, 0.5879, 0.625, 0.6304, 0.875, 0.6304])
me_cube_009.materials.append(mat_material_015)
me_cube_009.update()
me_cube_008 = bpy.data.meshes.new('Cube.008')
me_cube_008.from_pydata([(-0.1067, 0.0009198, -0.005072), (-0.1067, 0.0009198, 0.7803), (0.1546, 0.0009198, -0.005072), (0.1546, 0.0009198, 0.7803), (0.1546, -0.1171, 0.7803), (-0.1067, -0.1171, -0.005072), (-0.1067, -0.1171, 0.7803), (0.1546, -0.1171, -0.005072), (0.1283, -0.1171, 0.07072), (-0.08523, -0.1171, 0.07072), (-0.08523, -0.1171, 0.7126), (0.1283, -0.1171, 0.7126), (0.1283, 0.0009198, 0.7126), (-0.08523, 0.0009198, 0.07072), (-0.08523, 0.0009198, 0.7126), (0.1283, 0.0009198, 0.07072)], [], [(5, 6, 1, 0), (2, 3, 4, 7), (3, 1, 6, 4), (10, 6, 5, 7, 4, 11, 8, 9), (11, 4, 6, 10), (9, 8, 11, 10), (7, 5, 0, 2), (12, 3, 2, 0, 1, 14, 13, 15), (14, 12, 15, 13), (1, 3, 12, 14)])
me_cube_008.polygons.foreach_set('material_index', [0, 0, 0, 0, 0, 1, 0, 0, 1, 0])
_uv = me_cube_008.uv_layers.new(name='UVMap')
_uv.uv.foreach_set('vector', [0.375, 0.1196, 0.625, 0.1196, 0.625, 0.1621, 0.375, 0.1621, 0.375, 0.5879, 0.625, 0.5879, 0.625, 0.6304, 0.375, 0.6304, 0.625, 0.5879, 0.625, 0.1621, 0.625, 0.1196, 0.625, 0.6304, 0.6035, 0.1616, 0.625, 0.1196, 0.375, 0.1196, 0.375, 0.6304, 0.625, 0.6304, 0.6035, 0.579, 0.3991, 0.579, 0.3991, 0.1616, 0.6035, 0.579, 0.625, 0.6304, 0.625, 0.1196, 0.6035, 0.1616, 0.3991, 0.1616, 0.3991, 0.579, 0.6035, 0.579, 0.6035, 0.1616, 0.375, 0.6304, 0.375, 0.1196, 0.375, 0.1621, 0.375, 0.5879, 0.6035, 0.5451, 0.625, 0.5879, 0.375, 0.5879, 0.375, 0.1621, 0.625, 0.1621, 0.6035, 0.1971, 0.3991, 0.1971, 0.3991, 0.5451, 0.6035, 0.1971, 0.6035, 0.5451, 0.3991, 0.5451, 0.3991, 0.1971, 0.625, 0.1621, 0.625, 0.5879, 0.6035, 0.5451, 0.6035, 0.1971])
me_cube_008.materials.append(mat_material_014)
me_cube_008.materials.append(mat_glass_001)
me_cube_008.update()
me_cube_010 = bpy.data.meshes.new('Cube.010')
me_cube_010.from_pydata([(-1.0, -1.0, -1.0), (-1.0, -1.0, 1.0), (-1.0, 1.0, -1.0), (-1.0, 1.0, 1.0), (1.0, -1.0, -1.0), (1.0, -1.0, 1.0), (1.0, 1.0, -1.0), (1.0, 1.0, 1.0)], [], [(0, 1, 3, 2), (2, 3, 7, 6), (6, 7, 5, 4), (4, 5, 1, 0), (2, 6, 4, 0), (7, 3, 1, 5)])
_uv = me_cube_010.uv_layers.new(name='UVMap')
_uv.uv.foreach_set('vector', [0.375, 0.0, 0.625, 0.0, 0.625, 0.25, 0.375, 0.25, 0.375, 0.25, 0.625, 0.25, 0.625, 0.5, 0.375, 0.5, 0.375, 0.5, 0.625, 0.5, 0.625, 0.75, 0.375, 0.75, 0.375, 0.75, 0.625, 0.75, 0.625, 1.0, 0.375, 1.0, 0.125, 0.5, 0.375, 0.5, 0.375, 0.75, 0.125, 0.75, 0.625, 0.5, 0.875, 0.5, 0.875, 0.75, 0.625, 0.75])
me_cube_010.update()
me_cube_011 = bpy.data.meshes.new('Cube.011')
me_cube_011.from_pydata([(-1.0, -1.0, -1.0), (-1.0, -1.0, 1.0), (-1.0, 1.0, -1.0), (-1.0, 1.0, 1.0), (1.0, -1.0, -1.0), (1.0, -1.0, 1.0), (1.0, 1.0, -1.0), (1.0, 1.0, 1.0)], [], [(0, 1, 3, 2), (2, 3, 7, 6), (6, 7, 5, 4), (4, 5, 1, 0), (2, 6, 4, 0), (7, 3, 1, 5)])
_uv = me_cube_011.uv_layers.new(name='UVMap')
_uv.uv.foreach_set('vector', [0.375, 0.0, 0.625, 0.0, 0.625, 0.25, 0.375, 0.25, 0.375, 0.25, 0.625, 0.25, 0.625, 0.5, 0.375, 0.5, 0.375, 0.5, 0.625, 0.5, 0.625, 0.75, 0.375, 0.75, 0.375, 0.75, 0.625, 0.75, 0.625, 1.0, 0.375, 1.0, 0.125, 0.5, 0.375, 0.5, 0.375, 0.75, 0.125, 0.75, 0.625, 0.5, 0.875, 0.5, 0.875, 0.75, 0.625, 0.75])
me_cube_011.update()
me_circle = bpy.data.meshes.new('Circle')
me_circle.from_pydata([(0.0, 1.0, 0.0), (-0.1951, 0.9808, 0.0), (-0.3827, 0.9239, 0.0), (-0.5556, 0.8315, 0.0), (-0.7071, 0.7071, 0.0), (-0.8315, 0.5556, 0.0), (-0.9239, 0.3827, 0.0), (-0.9808, 0.1951, 0.0), (-1.0, 0.0, 0.0), (-0.9808, -0.1951, 0.0), (-0.9239, -0.3827, 0.0), (-0.8315, -0.5556, 0.0), (-0.7071, -0.7071, 0.0), (-0.5556, -0.8315, 0.0), (-0.3827, -0.9239, 0.0), (-0.1951, -0.9808, 0.0), (0.0, -1.0, 0.0), (0.1951, -0.9808, 0.0), (0.3827, -0.9239, 0.0), (0.5556, -0.8315, 0.0), (0.7071, -0.7071, 0.0), (0.8315, -0.5556, 0.0), (0.9239, -0.3827, 0.0), (0.9808, -0.1951, 0.0), (1.0, 0.0, 0.0), (0.9808, 0.1951, 0.0), (0.9239, 0.3827, 0.0), (0.8315, 0.5556, 0.0), (0.7071, 0.7071, 0.0), (0.5556, 0.8315, 0.0), (0.3827, 0.9239, 0.0), (0.1951, 0.9808, 0.0), (0.0, 1.0, 0.2402), (-0.1951, 0.9808, 0.2402), (-0.3827, 0.9239, 0.2402), (-0.5556, 0.8315, 0.2402), (-0.7071, 0.7071, 0.2402), (-0.8315, 0.5556, 0.2402), (-0.9239, 0.3827, 0.2402), (-0.9808, 0.1951, 0.2402), (-1.0, 0.0, 0.2402), (-0.9808, -0.1951, 0.2402), (-0.9239, -0.3827, 0.2402), (-0.8315, -0.5556, 0.2402), (-0.7071, -0.7071, 0.2402), (-0.5556, -0.8315, 0.2402), (-0.3827, -0.9239, 0.2402), (-0.1951, -0.9808, 0.2402), (0.0, -1.0, 0.2402), (0.1951, -0.9808, 0.2402), (0.3827, -0.9239, 0.2402), (0.5556, -0.8315, 0.2402), (0.7071, -0.7071, 0.2402), (0.8315, -0.5556, 0.2402), (0.9239, -0.3827, 0.2402), (0.9808, -0.1951, 0.2402), (1.0, 0.0, 0.2402), (0.9808, 0.1951, 0.2402), (0.9239, 0.3827, 0.2402), (0.8315, 0.5556, 0.2402), (0.7071, 0.7071, 0.2402), (0.5556, 0.8315, 0.2402), (0.3827, 0.9239, 0.2402), (0.1951, 0.9808, 0.2402)], [], [(17, 16, 48, 49), (4, 3, 35, 36), (31, 30, 62, 63), (18, 17, 49, 50), (5, 4, 36, 37), (0, 31, 63, 32), (19, 18, 50, 51), (6, 5, 37, 38), (20, 19, 51, 52), (7, 6, 38, 39), (21, 20, 52, 53), (8, 7, 39, 40), (22, 21, 53, 54), (9, 8, 40, 41), (23, 22, 54, 55), (10, 9, 41, 42), (24, 23, 55, 56), (11, 10, 42, 43), (25, 24, 56, 57), (12, 11, 43, 44), (26, 25, 57, 58), (13, 12, 44, 45), (27, 26, 58, 59), (14, 13, 45, 46), (1, 0, 32, 33), (28, 27, 59, 60), (15, 14, 46, 47), (2, 1, 33, 34), (29, 28, 60, 61), (16, 15, 47, 48), (3, 2, 34, 35), (30, 29, 61, 62)])
_uv = me_circle.uv_layers.new(name='UVMap')
_uv.uv.foreach_set('vector', [0.0, 0.0, 0.0, 0.0, 0.0, 0.0, 0.0, 0.0, 0.0, 0.0, 0.0, 0.0, 0.0, 0.0, 0.0, 0.0, 0.0, 0.0, 0.0, 0.0, 0.0, 0.0, 0.0, 0.0, 0.0, 0.0, 0.0, 0.0, 0.0, 0.0, 0.0, 0.0, 0.0, 0.0, 0.0, 0.0, 0.0, 0.0, 0.0, 0.0, 0.0, 0.0, 0.0, 0.0, 0.0, 0.0, 0.0, 0.0, 0.0, 0.0, 0.0, 0.0, 0.0, 0.0, 0.0, 0.0, 0.0, 0.0, 0.0, 0.0, 0.0, 0.0, 0.0, 0.0, 0.0, 0.0, 0.0, 0.0, 0.0, 0.0, 0.0, 0.0, 0.0, 0.0, 0.0, 0.0, 0.0, 0.0, 0.0, 0.0, 0.0, 0.0, 0.0, 0.0, 0.0, 0.0, 0.0, 0.0, 0.0, 0.0, 0.0, 0.0, 0.0, 0.0, 0.0, 0.0, 0.0, 0.0, 0.0, 0.0, 0.0, 0.0, 0.0, 0.0, 0.0, 0.0, 0.0, 0.0, 0.0, 0.0, 0.0, 0.0, 0.0, 0.0, 0.0, 0.0, 0.0, 0.0, 0.0, 0.0, 0.0, 0.0, 0.0, 0.0, 0.0, 0.0, 0.0, 0.0, 0.0, 0.0, 0.0, 0.0, 0.0, 0.0, 0.0, 0.0, 0.0, 0.0, 0.0, 0.0, 0.0, 0.0, 0.0, 0.0, 0.0, 0.0, 0.0, 0.0, 0.0, 0.0, 0.0, 0.0, 0.0, 0.0, 0.0, 0.0, 0.0, 0.0, 0.0, 0.0, 0.0, 0.0, 0.0, 0.0, 0.0, 0.0, 0.0, 0.0, 0.0, 0.0, 0.0, 0.0, 0.0, 0.0, 0.0, 0.0, 0.0, 0.0, 0.0, 0.0, 0.0, 0.0, 0.0, 0.0, 0.0, 0.0, 0.0, 0.0, 0.0, 0.0, 0.0, 0.0, 0.0, 0.0, 0.0, 0.0, 0.0, 0.0, 0.0, 0.0, 0.0, 0.0, 0.0, 0.0, 0.0, 0.0, 0.0, 0.0, 0.0, 0.0, 0.0, 0.0, 0.0, 0.0, 0.0, 0.0, 0.0, 0.0, 0.0, 0.0, 0.0, 0.0, 0.0, 0.0, 0.0, 0.0, 0.0, 0.0, 0.0, 0.0, 0.0, 0.0, 0.0, 0.0, 0.0, 0.0, 0.0, 0.0, 0.0, 0.0, 0.0, 0.0, 0.0, 0.0, 0.0, 0.0, 0.0, 0.0, 0.0, 0.0, 0.0, 0.0, 0.0, 0.0, 0.0, 0.0])
me_circle.update()
me_circle_001 = bpy.data.meshes.new('Circle.001')
me_circle_001.from_pydata([(0.0, 1.0, 0.0), (-0.1951, 0.9808, 0.0), (-0.3827, 0.9239, 0.0), (-0.5556, 0.8315, 0.0), (-0.7071, 0.7071, 0.0), (-0.8315, 0.5556, 0.0), (-0.9239, 0.3827, 0.0), (-0.9808, 0.1951, 0.0), (-1.0, 0.0, 0.0), (-0.9808, -0.1951, 0.0), (-0.9239, -0.3827, 0.0), (-0.8315, -0.5556, 0.0), (-0.7071, -0.7071, 0.0), (-0.5556, -0.8315, 0.0), (-0.3827, -0.9239, 0.0), (-0.1951, -0.9808, 0.0), (0.0, -1.0, 0.0), (0.1951, -0.9808, 0.0), (0.3827, -0.9239, 0.0), (0.5556, -0.8315, 0.0), (0.7071, -0.7071, 0.0), (0.8315, -0.5556, 0.0), (0.9239, -0.3827, 0.0), (0.9808, -0.1951, 0.0), (1.0, 0.0, 0.0), (0.9808, 0.1951, 0.0), (0.9239, 0.3827, 0.0), (0.8315, 0.5556, 0.0), (0.7071, 0.7071, 0.0), (0.5556, 0.8315, 0.0), (0.3827, 0.9239, 0.0), (0.1951, 0.9808, 0.0), (0.0, 1.0, 0.2402), (-0.1951, 0.9808, 0.2402), (-0.3827, 0.9239, 0.2402), (-0.5556, 0.8315, 0.2402), (-0.7071, 0.7071, 0.2402), (-0.8315, 0.5556, 0.2402), (-0.9239, 0.3827, 0.2402), (-0.9808, 0.1951, 0.2402), (-1.0, 0.0, 0.2402), (-0.9808, -0.1951, 0.2402), (-0.9239, -0.3827, 0.2402), (-0.8315, -0.5556, 0.2402), (-0.7071, -0.7071, 0.2402), (-0.5556, -0.8315, 0.2402), (-0.3827, -0.9239, 0.2402), (-0.1951, -0.9808, 0.2402), (0.0, -1.0, 0.2402), (0.1951, -0.9808, 0.2402), (0.3827, -0.9239, 0.2402), (0.5556, -0.8315, 0.2402), (0.7071, -0.7071, 0.2402), (0.8315, -0.5556, 0.2402), (0.9239, -0.3827, 0.2402), (0.9808, -0.1951, 0.2402), (1.0, 0.0, 0.2402), (0.9808, 0.1951, 0.2402), (0.9239, 0.3827, 0.2402), (0.8315, 0.5556, 0.2402), (0.7071, 0.7071, 0.2402), (0.5556, 0.8315, 0.2402), (0.3827, 0.9239, 0.2402), (0.1951, 0.9808, 0.2402)], [], [(17, 16, 48, 49), (4, 3, 35, 36), (31, 30, 62, 63), (18, 17, 49, 50), (5, 4, 36, 37), (0, 31, 63, 32), (19, 18, 50, 51), (6, 5, 37, 38), (20, 19, 51, 52), (7, 6, 38, 39), (21, 20, 52, 53), (8, 7, 39, 40), (22, 21, 53, 54), (9, 8, 40, 41), (23, 22, 54, 55), (10, 9, 41, 42), (24, 23, 55, 56), (11, 10, 42, 43), (25, 24, 56, 57), (12, 11, 43, 44), (26, 25, 57, 58), (13, 12, 44, 45), (27, 26, 58, 59), (14, 13, 45, 46), (1, 0, 32, 33), (28, 27, 59, 60), (15, 14, 46, 47), (2, 1, 33, 34), (29, 28, 60, 61), (16, 15, 47, 48), (3, 2, 34, 35), (30, 29, 61, 62)])
_uv = me_circle_001.uv_layers.new(name='UVMap')
_uv.uv.foreach_set('vector', [0.0, 0.0, 0.0, 0.0, 0.0, 0.0, 0.0, 0.0, 0.0, 0.0, 0.0, 0.0, 0.0, 0.0, 0.0, 0.0, 0.0, 0.0, 0.0, 0.0, 0.0, 0.0, 0.0, 0.0, 0.0, 0.0, 0.0, 0.0, 0.0, 0.0, 0.0, 0.0, 0.0, 0.0, 0.0, 0.0, 0.0, 0.0, 0.0, 0.0, 0.0, 0.0, 0.0, 0.0, 0.0, 0.0, 0.0, 0.0, 0.0, 0.0, 0.0, 0.0, 0.0, 0.0, 0.0, 0.0, 0.0, 0.0, 0.0, 0.0, 0.0, 0.0, 0.0, 0.0, 0.0, 0.0, 0.0, 0.0, 0.0, 0.0, 0.0, 0.0, 0.0, 0.0, 0.0, 0.0, 0.0, 0.0, 0.0, 0.0, 0.0, 0.0, 0.0, 0.0, 0.0, 0.0, 0.0, 0.0, 0.0, 0.0, 0.0, 0.0, 0.0, 0.0, 0.0, 0.0, 0.0, 0.0, 0.0, 0.0, 0.0, 0.0, 0.0, 0.0, 0.0, 0.0, 0.0, 0.0, 0.0, 0.0, 0.0, 0.0, 0.0, 0.0, 0.0, 0.0, 0.0, 0.0, 0.0, 0.0, 0.0, 0.0, 0.0, 0.0, 0.0, 0.0, 0.0, 0.0, 0.0, 0.0, 0.0, 0.0, 0.0, 0.0, 0.0, 0.0, 0.0, 0.0, 0.0, 0.0, 0.0, 0.0, 0.0, 0.0, 0.0, 0.0, 0.0, 0.0, 0.0, 0.0, 0.0, 0.0, 0.0, 0.0, 0.0, 0.0, 0.0, 0.0, 0.0, 0.0, 0.0, 0.0, 0.0, 0.0, 0.0, 0.0, 0.0, 0.0, 0.0, 0.0, 0.0, 0.0, 0.0, 0.0, 0.0, 0.0, 0.0, 0.0, 0.0, 0.0, 0.0, 0.0, 0.0, 0.0, 0.0, 0.0, 0.0, 0.0, 0.0, 0.0, 0.0, 0.0, 0.0, 0.0, 0.0, 0.0, 0.0, 0.0, 0.0, 0.0, 0.0, 0.0, 0.0, 0.0, 0.0, 0.0, 0.0, 0.0, 0.0, 0.0, 0.0, 0.0, 0.0, 0.0, 0.0, 0.0, 0.0, 0.0, 0.0, 0.0, 0.0, 0.0, 0.0, 0.0, 0.0, 0.0, 0.0, 0.0, 0.0, 0.0, 0.0, 0.0, 0.0, 0.0, 0.0, 0.0, 0.0, 0.0, 0.0, 0.0, 0.0, 0.0, 0.0, 0.0, 0.0, 0.0, 0.0, 0.0, 0.0, 0.0, 0.0, 0.0, 0.0, 0.0, 0.0, 0.0])
me_circle_001.update()

# ---- objects
ob_ground = bpy.data.objects.new('Ground', me_cube)
ob_light = bpy.data.objects.new('Light', light_light)
ob_camera = bpy.data.objects.new('Camera', cam_camera)
ob_objective = bpy.data.objects.new('Objective', me_cube_001)
ob_cube = bpy.data.objects.new('Cube', me_cube_003)
ob_spawnroombase = bpy.data.objects.new('Spawnroombase', me_cube_002)
ob_spawnroomdoor = bpy.data.objects.new('SpawnRoomDoor', me_cube_005)
ob_spawnroombase_001 = bpy.data.objects.new('Spawnroombase.001', me_cube_009)
ob_spawnroomdoor_001 = bpy.data.objects.new('SpawnRoomDoor.001', me_cube_008)
ob_cube_001 = bpy.data.objects.new('Cube.001', me_cube_010)
ob_cube_002 = bpy.data.objects.new('Cube.002', me_cube_011)
ob_circle = bpy.data.objects.new('Circle', me_circle)
ob_circle_001 = bpy.data.objects.new('Circle.001', me_circle_001)

# ---- transforms, parenting, visibility, modifiers, constraints
ob_ground.location = (0.0, 0.0, 0.0)
ob_ground.scale = (5.0, 5.0, 0.25)
ob_ground.lock_rotations_4d = False
ob_ground.lock_scale = (False, False, True)
ob_ground.empty_display_type = 'ARROWS'
ob_ground.lineart.crease_threshold = 0.0
ob_light.location = (4.076, 1.005, 5.904)
ob_light.rotation_euler = (0.6503, 0.05522, 1.866)
ob_light.lock_rotations_4d = False
ob_light.empty_display_type = 'ARROWS'
ob_light.color = (0.0, 0.0, 0.0, 0.0)
ob_light.lineart.crease_threshold = 0.0
ob_camera.location = (7.359, -6.926, 4.958)
ob_camera.rotation_euler = (1.109, 0.0, 0.8149)
ob_camera.lock_rotations_4d = False
ob_camera.empty_display_type = 'ARROWS'
ob_camera.color = (0.0, 0.0, 0.0, 0.0)
ob_camera.display_type = 'WIRE'
ob_camera.lineart.crease_threshold = 0.0
ob_objective.location = (0.0, 0.0, 0.405)
ob_objective.scale = (0.8698, 0.8698, 0.04349)
ob_objective.lock_rotations_4d = False
ob_objective.empty_display_type = 'ARROWS'
ob_objective.lineart.crease_threshold = 0.0
ob_cube.location = (0.0, 2.138, 0.5)
ob_cube.scale = (-0.05296, 0.05296, 0.05296)
ob_cube.lineart.crease_threshold = 0.0
_m = ob_cube.modifiers.new('Mirror', 'MIRROR')
_m.use_clip = True
_m = ob_cube.modifiers.new('Subdivision', 'SUBSURF')
_m.levels = 2
ob_spawnroombase.location = (-0.00415, 6.805, 1.723)
ob_spawnroombase.scale = (5.01, 1.886, 1.667)
ob_spawnroomdoor.location = (-0.00415, 4.91, 0.5102)
ob_spawnroomdoor.scale = (5.01, 1.886, 1.667)
ob_spawnroombase_001.location = (-0.00415, -7.195, 1.723)
ob_spawnroombase_001.rotation_euler = (0.0, -0.0, 3.142)
ob_spawnroombase_001.scale = (5.01, 1.886, 1.667)
ob_spawnroomdoor_001.location = (-0.00415, -5.299, 0.5102)
ob_spawnroomdoor_001.rotation_euler = (0.0, -0.0, 3.142)
ob_spawnroomdoor_001.scale = (5.01, 1.886, 1.667)
ob_cube_001.location = (-0.01597, 1.197, 0.6806)
ob_cube_001.scale = (0.9997, 0.2232, 0.4896)
ob_cube_002.location = (-0.01597, -1.156, 0.6806)
ob_cube_002.scale = (0.9997, 0.2232, 0.4896)
ob_circle.location = (-0.1248, 1.606, 0.5147)
ob_circle.scale = (0.1629, 0.1629, 0.03954)
ob_circle_001.location = (-0.1248, -1.586, 0.5147)
ob_circle_001.scale = (0.1629, 0.1629, 0.03954)

# ---- collection membership
col_collection.objects.link(ob_ground)
col_collection.objects.link(ob_light)
col_collection.objects.link(ob_camera)
col_collection.objects.link(ob_objective)
col_collection.objects.link(ob_cube)
col_spawnroom_a.objects.link(ob_spawnroombase)
col_spawnroom_a.objects.link(ob_spawnroomdoor)
col_spawnroom_b.objects.link(ob_spawnroombase_001)
col_spawnroom_b.objects.link(ob_spawnroomdoor_001)
col_spawnroom_b.objects.link(ob_cube_001)
col_spawnroom_b.objects.link(ob_cube_002)
col_spawnroom_b.objects.link(ob_circle)
col_spawnroom_b.objects.link(ob_circle_001)

# ---- scene / render settings (as saved in the file)
scene.camera = ob_camera
scene.frame_start = 1; scene.frame_end = 250; scene.frame_set(1)
scene.render.engine = 'BLENDER_EEVEE_NEXT'
scene.cycles.sampling_pattern = 'TABULATED_SOBOL'
scene.view_settings.view_transform = 'Filmic'
bpy.context.view_layer.update()
